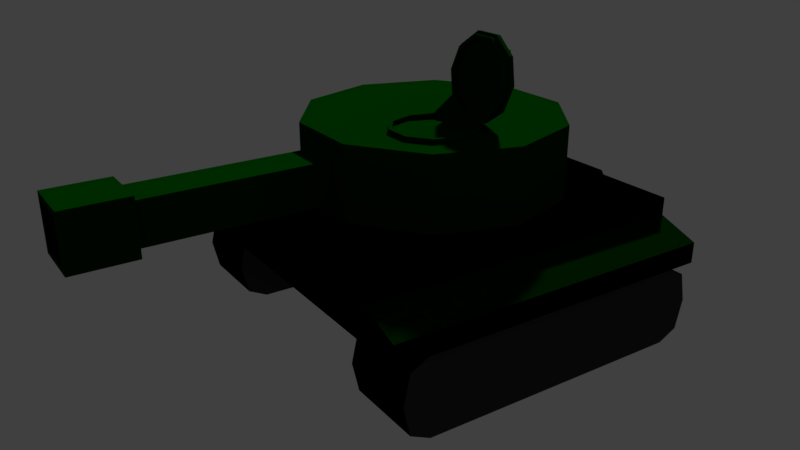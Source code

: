 # Source: Tank_1_.blend  (saved by Blender 2.79.0; exported with 4.5.12 LTS)
import bpy
from mathutils import Matrix  # noqa: F401  (used for matrix-valued properties, if any)

bpy.ops.wm.read_factory_settings(use_empty=True)
scene = bpy.context.scene
scene.name = 'Scene'

# ---- collections
col_collection_1 = bpy.data.collections.new('Collection 1'); scene.collection.children.link(col_collection_1)

# ---- materials (node trees are filled in below, after node groups)
mat_material_001 = bpy.data.materials.new('Material.001')
mat_material_001.alpha_threshold = 0.0
mat_material_001.diffuse_color = (9.31e-05, 0.0331, 0.0001825, 1.0)
mat_material_001.roughness = 0.5
mat_material_003 = bpy.data.materials.new('Material.003')
mat_material_003.alpha_threshold = 0.0
mat_material_003.diffuse_color = (0.0, 0.0, 0.0, 1.0)
mat_material_003.roughness = 0.5
mat_material_005 = bpy.data.materials.new('Material.005')
mat_material_005.alpha_threshold = 0.0
mat_material_005.diffuse_color = (0.04203, 0.04203, 0.04203, 1.0)
mat_material_005.roughness = 0.5
mat_material_002 = bpy.data.materials.new('Material.002')
mat_material_002.alpha_threshold = 0.0
mat_material_002.diffuse_color = (0.1523, 0.004417, 0.007094, 1.0)
mat_material_002.roughness = 0.5

# ---- material node trees

# ---- world
world_world = bpy.data.worlds.new('World'); scene.world = world_world
world_world.color = (0.05088, 0.05088, 0.05088)
world_world.use_sun_shadow = False
world_world.sun_shadow_jitter_overblur = 0.0
world_world.cycles.sampling_method = 'MANUAL'

# ---- cameras
cam_camera_001 = bpy.data.cameras.new('Camera.001')
cam_camera_001.clip_end = 100.0
cam_camera_001.lens = 35.0
cam_camera_001.sensor_width = 32.0
cam_camera_001.sensor_height = 18.0
cam_camera_001.display_size = 2.0
cam_camera_001.dof.focus_distance = 0.0

# ---- meshes
me_tankturret = bpy.data.meshes.new('TankTurret')
me_tankturret.from_pydata([(-0.2988, 1.189, 3.302), (-0.14, 0.7001, 3.302), (-0.7145, 1.491, 3.302), (-1.228, 1.491, 3.302), (-1.644, 1.189, 3.302), (-1.803, 0.7001, 3.302), (-1.644, 0.2113, 3.302), (-1.228, -0.09074, 3.302), (-0.7145, -0.09074, 3.302), (-0.2988, 0.2113, 3.302), (-0.2988, -0.4737, 4.587), (-0.14, -0.3997, 4.104), (-0.7145, -0.5193, 4.885), (-1.228, -0.5193, 4.885), (-1.644, -0.4737, 4.587), (-1.803, -0.3997, 4.104), (-1.644, -0.3258, 3.621), (-1.228, -0.2801, 3.322), (-0.7145, -0.2801, 3.322), (-0.2988, -0.3258, 3.621), (-1.228, -0.09074, 3.389), (-1.228, -0.1937, 3.335), (-1.644, -0.2393, 3.634), (-1.644, 0.2113, 3.389), (-1.644, 1.189, 3.389), (-1.644, -0.3872, 4.6), (-1.228, -0.4329, 4.899), (-1.228, 1.491, 3.389), (-0.2988, 1.189, 3.389), (-0.2988, -0.3872, 4.6), (-0.14, -0.3133, 4.117), (-0.14, 0.7001, 3.389), (-0.7145, -0.09074, 3.389), (-0.7145, -0.1937, 3.335), (-1.803, 0.7001, 3.389), (-1.803, -0.3133, 4.117), (-0.7145, 1.491, 3.389), (-0.7145, -0.4329, 4.899), (-0.2988, 0.2113, 3.389), (-0.2988, -0.2393, 3.634), (-1.209, -0.1163, 3.408), (-1.209, -0.2027, 3.395), (-1.593, -0.245, 3.67), (-1.593, -0.1585, 3.684), (-1.593, -0.2951, 4.577), (-1.593, -0.3816, 4.563), (-1.209, -0.4238, 4.839), (-1.209, -0.3373, 4.853), (-0.3498, -0.2951, 4.577), (-0.3498, -0.3816, 4.563), (-0.2031, -0.3133, 4.117), (-0.2031, -0.2268, 4.13), (-0.734, -0.1163, 3.408), (-0.734, -0.2027, 3.395), (-1.74, -0.2268, 4.13), (-1.74, -0.3133, 4.117), (-0.734, -0.3373, 4.853), (-0.734, -0.4238, 4.839), (-0.3498, -0.1585, 3.684), (-0.3498, -0.245, 3.67), (-0.3497, 1.152, 3.302), (-0.203, 0.7001, 3.302), (-0.734, 1.431, 3.302), (-1.209, 1.431, 3.302), (-1.593, 1.152, 3.302), (-1.74, 0.7001, 3.302), (-1.593, 0.2484, 3.302), (-1.209, -0.03083, 3.302), (-0.734, -0.03083, 3.302), (-0.3497, 0.2484, 3.302), (-0.3378, -0.4293, 4.565), (-0.1882, -0.3597, 4.11), (-0.7294, -0.4723, 4.846), (-1.214, -0.4723, 4.846), (-1.605, -0.4293, 4.565), (-1.755, -0.3597, 4.11), (-1.605, -0.29, 3.655), (-1.214, -0.247, 3.373), (-0.7294, -0.247, 3.373), (-0.3378, -0.29, 3.655), (-1.207, -0.03788, 3.416), (-1.214, -0.2407, 3.374), (-1.605, -0.2837, 3.656), (-1.596, 0.2509, 3.4), (-1.593, 1.152, 3.389), (-1.605, -0.423, 4.566), (-1.214, -0.466, 4.847), (-1.209, 1.431, 3.389), (-0.3497, 1.152, 3.389), (-0.3378, -0.423, 4.566), (-0.1882, -0.3534, 4.111), (-0.203, 0.7001, 3.389), (-0.7359, -0.03788, 3.416), (-0.7294, -0.2407, 3.374), (-1.74, 0.7001, 3.389), (-1.755, -0.3534, 4.111), (-0.734, 1.431, 3.389), (-0.7294, -0.466, 4.847), (-0.3465, 0.2509, 3.4), (-0.3378, -0.2837, 3.656), (-1.193, -0.0981, 3.466), (-1.197, -0.2572, 3.424), (-1.561, -0.2972, 3.686), (-1.546, -0.1508, 3.725), (-1.542, -0.2895, 4.54), (-1.561, -0.4269, 4.533), (-1.197, -0.467, 4.795), (-1.189, -0.3283, 4.793), (-0.4008, -0.2895, 4.54), (-0.3815, -0.4269, 4.533), (-0.2422, -0.3621, 4.109), (-0.2661, -0.2268, 4.13), (-0.7505, -0.0981, 3.466), (-0.7461, -0.2572, 3.424), (-1.677, -0.2268, 4.13), (-1.701, -0.3621, 4.109), (-0.7535, -0.3283, 4.793), (-0.7461, -0.467, 4.795), (-0.3971, -0.1508, 3.725), (-0.3815, -0.2972, 3.686), (2.573, -9.563e-08, 1.701), (2.082, 1.512, 1.701), (0.7951, 2.447, 1.701), (-0.7951, 2.447, 1.701), (-2.082, 1.512, 1.701), (-2.573, -2.49e-07, 1.701), (-2.082, -1.512, 1.701), (-0.7951, -2.447, 1.701), (0.7951, -2.447, 1.701), (2.082, -1.512, 1.701), (2.573, -9.423e-08, 3.302), (2.082, 1.512, 3.302), (0.7951, 2.447, 3.302), (-0.7951, 2.447, 3.302), (-2.082, 1.512, 3.302), (-2.573, -2.476e-07, 3.302), (-2.082, -1.512, 3.302), (-0.7951, -2.447, 3.302), (0.7951, -2.447, 3.302), (2.082, -1.512, 3.302), (-0.4027, 2.447, 2.096), (0.4027, 2.447, 2.096), (-0.4027, 2.447, 2.907), (0.4027, 2.447, 2.907), (-0.4027, 5.947, 2.096), (0.4027, 5.947, 2.096), (-0.4027, 5.947, 2.907), (0.4027, 5.947, 2.907), (-0.5275, 5.947, 1.971), (0.5275, 5.947, 1.971), (-0.5275, 5.947, 3.032), (0.5275, 5.947, 3.032), (-0.5275, 7.118, 1.971), (0.5275, 7.118, 1.971), (-0.5275, 7.118, 3.032), (0.5275, 7.118, 3.032), (-0.4121, 7.118, 2.087), (0.4121, 7.118, 2.087), (-0.4121, 7.118, 2.916), (0.4121, 7.118, 2.916), (-0.2988, 1.189, 3.302), (-0.14, 0.7001, 3.302), (-0.7145, 1.491, 3.302), (-1.228, 1.491, 3.302), (-1.644, 1.189, 3.302), (-1.803, 0.7001, 3.302), (-1.644, 0.2113, 3.302), (-1.228, -0.09074, 3.302), (-0.7145, -0.09074, 3.302), (-0.2988, 0.2113, 3.302), (-1.376, -0.4283, 4.436), (-1.376, -0.6224, 4.406), (-1.376, -0.458, 4.63), (-1.376, -0.6521, 4.6), (-1.179, -0.4283, 4.436), (-1.179, -0.6224, 4.406), (-1.179, -0.458, 4.63), (-1.179, -0.6521, 4.6), (-1.124, -0.8343, 4.373), (-1.124, -0.864, 4.568), (-1.124, -0.6699, 4.597), (-1.124, -0.6402, 4.403), (-0.7736, -0.8343, 4.373), (-0.7736, -0.864, 4.568), (-0.7736, -0.6699, 4.597), (-0.7736, -0.6402, 4.403), (-0.5451, -0.6224, 4.406), (-0.5451, -0.6521, 4.6), (-0.7415, -0.6521, 4.6), (-0.7415, -0.6224, 4.406), (-0.5451, -0.4165, 4.437), (-0.5451, -0.4462, 4.632), (-0.7415, -0.4462, 4.632), (-0.7415, -0.4165, 4.437), (-0.4121, 6.898, 2.087), (0.4121, 6.898, 2.087), (-0.4121, 6.898, 2.916), (0.4121, 6.898, 2.916)], [], [(22, 21, 17, 16), (10, 12, 13, 14, 15, 16, 17, 18, 19, 11), (26, 25, 14, 13), (30, 29, 10, 11), (21, 33, 18, 17), (25, 35, 15, 14), (29, 37, 12, 10), (33, 39, 19, 18), (35, 22, 16, 15), (37, 26, 13, 12), (39, 30, 11, 19), (9, 1, 31, 38), (2, 3, 27, 36), (37, 29, 49, 57), (5, 6, 23, 34), (8, 9, 38, 32), (30, 39, 59, 50), (0, 2, 36, 28), (4, 5, 34, 24), (29, 30, 50, 49), (7, 8, 32, 20), (1, 0, 28, 31), (39, 33, 53, 59), (3, 4, 24, 27), (6, 7, 20, 23), (32, 38, 58, 52), (58, 51, 50, 59), (56, 47, 46, 57), (54, 43, 42, 55), (52, 58, 59, 53), (48, 56, 57, 49), (44, 54, 55, 45), (40, 52, 53, 41), (51, 48, 49, 50), (47, 44, 45, 46), (43, 40, 41, 42), (25, 26, 46, 45), (26, 37, 57, 46), (23, 20, 40, 43), (35, 25, 45, 55), (21, 22, 42, 41), (20, 32, 52, 40), (22, 35, 55, 42), (33, 21, 41, 53), (82, 76, 77, 81), (70, 71, 79, 78, 77, 76, 75, 74, 73, 72), (86, 73, 74, 85), (90, 71, 70, 89), (81, 77, 78, 93), (85, 74, 75, 95), (89, 70, 72, 97), (93, 78, 79, 99), (95, 75, 76, 82), (97, 72, 73, 86), (99, 79, 71, 90), (69, 98, 91, 61), (62, 96, 87, 63), (97, 117, 109, 89), (65, 94, 83, 66), (68, 92, 98, 69), (90, 110, 119, 99), (60, 88, 96, 62), (64, 84, 94, 65), (89, 109, 110, 90), (67, 80, 92, 68), (61, 91, 88, 60), (99, 119, 113, 93), (63, 87, 84, 64), (66, 83, 80, 67), (92, 112, 118, 98), (118, 119, 110, 111), (116, 117, 106, 107), (114, 115, 102, 103), (112, 113, 119, 118), (108, 109, 117, 116), (104, 105, 115, 114), (100, 101, 113, 112), (111, 110, 109, 108), (107, 106, 105, 104), (103, 102, 101, 100), (85, 105, 106, 86), (86, 106, 117, 97), (83, 103, 100, 80), (95, 115, 105, 85), (81, 101, 102, 82), (80, 100, 112, 92), (82, 102, 115, 95), (93, 113, 101, 81), (0, 1, 61, 60), (2, 0, 60, 62), (3, 2, 62, 63), (4, 3, 63, 64), (5, 4, 64, 65), (6, 5, 65, 66), (7, 6, 66, 67), (8, 7, 67, 68), (9, 8, 68, 69), (1, 9, 69, 61), (58, 38, 98, 118), (38, 31, 91, 98), (36, 27, 87, 96), (34, 23, 83, 94), (28, 36, 96, 88), (24, 34, 94, 84), (31, 28, 88, 91), (27, 24, 84, 87), (51, 58, 118, 111), (47, 56, 116, 107), (43, 54, 114, 103), (56, 48, 108, 116), (54, 44, 104, 114), (48, 51, 111, 108), (44, 47, 107, 104), (23, 43, 103, 83), (62, 63, 64, 65, 66, 67, 68, 69, 61, 60), (128, 138, 137, 127), (125, 135, 134, 124), (122, 132, 131, 121), (129, 139, 138, 128), (126, 136, 135, 125), (122, 123, 140, 141), (120, 130, 139, 129), (127, 137, 136, 126), (124, 134, 133, 123), (121, 131, 130, 120), (135, 136, 166, 165), (140, 142, 146, 144), (132, 122, 141, 143), (133, 132, 143, 142), (123, 133, 142, 140), (147, 145, 149, 151), (142, 143, 147, 146), (143, 141, 145, 147), (141, 140, 144, 145), (151, 149, 153, 155), (145, 144, 148, 149), (144, 146, 150, 148), (146, 147, 151, 150), (152, 154, 158, 156), (149, 148, 152, 153), (148, 150, 154, 152), (150, 151, 155, 154), (159, 157, 195, 197), (154, 155, 159, 158), (155, 153, 157, 159), (153, 152, 156, 157), (132, 133, 163, 162), (139, 130, 161, 169), (136, 137, 167, 166), (133, 134, 164, 163), (130, 131, 160, 161), (137, 138, 168, 167), (134, 135, 165, 164), (131, 132, 162, 160), (138, 139, 169, 168), (170, 171, 173, 172), (172, 173, 177, 176), (176, 177, 175, 174), (174, 175, 171, 170), (175, 177, 180, 181), (178, 181, 185, 182), (173, 171, 178, 179), (171, 175, 181, 178), (177, 173, 179, 180), (185, 184, 188, 189), (180, 179, 183, 184), (181, 180, 184, 185), (179, 178, 182, 183), (189, 188, 192, 193), (183, 182, 186, 187), (182, 185, 189, 186), (184, 183, 187, 188), (187, 186, 190, 191), (186, 189, 193, 190), (188, 187, 191, 192), (194, 196, 197, 195), (157, 156, 194, 195), (156, 158, 196, 194), (158, 159, 197, 196)])
me_tankturret.polygons.foreach_set('material_index', [0, 0, 0, 0, 0, 0, 0, 0, 0, 0, 0, 0, 0, 0, 0, 0, 0, 0, 0, 0, 0, 0, 0, 0, 0, 0, 0, 0, 0, 0, 0, 0, 0, 0, 0, 0, 0, 0, 0, 0, 0, 0, 0, 0, 0, 0, 0, 0, 0, 0, 0, 0, 0, 0, 0, 0, 0, 0, 0, 0, 0, 0, 0, 0, 0, 0, 0, 0, 0, 0, 0, 0, 0, 0, 0, 0, 0, 0, 0, 0, 0, 0, 0, 0, 0, 0, 0, 0, 0, 0, 0, 0, 0, 0, 0, 0, 0, 0, 0, 0, 0, 0, 0, 0, 0, 0, 0, 0, 0, 0, 0, 0, 0, 0, 0, 0, 0, 0, 0, 0, 0, 0, 0, 0, 0, 0, 0, 0, 0, 0, 0, 0, 0, 0, 0, 0, 0, 0, 0, 0, 0, 0, 1, 0, 0, 0, 0, 0, 0, 0, 0, 0, 0, 0, 0, 0, 0, 0, 0, 0, 0, 0, 0, 0, 0, 0, 0, 0, 0, 0, 0, 0, 0, 0, 0, 1, 1, 1, 1])
me_tankturret.materials.append(mat_material_001)
me_tankturret.materials.append(mat_material_003)
me_tankturret.use_remesh_preserve_volume = False
me_tankturret.use_remesh_preserve_attributes = False
me_tankturret.use_mirror_vertex_groups = False
me_tankturret.update()
me_tankbase = bpy.data.meshes.new('TankBase')
me_tankbase.from_pydata([(-3.735, -2.679, -0.7667), (-3.735, -3.198, 0.0), (-3.735, 2.679, 0.7667), (-3.735, 3.198, 0.0), (-2.201, 3.198, 0.0), (-2.201, 2.679, -0.7667), (-2.201, -2.679, 0.7667), (-2.201, -3.198, 0.0), (-3.735, 2.679, -0.7667), (-3.735, -2.679, 0.7667), (-2.201, -2.679, -0.7667), (-2.201, 2.679, 0.7667), (-3.735, -3.068, -0.575), (-3.735, -3.068, 0.575), (-3.735, 3.068, -0.575), (-3.735, 3.068, 0.575), (-2.201, -3.068, -0.575), (-2.201, -3.068, 0.575), (-2.201, 3.068, -0.575), (-2.201, 3.068, 0.575), (-2.133, -2.765, -0.1793), (-2.133, 2.277, -0.1793), (2.133, -2.765, -0.1793), (2.133, 2.277, -0.1793), (-2.133, -3.155, 0.8283), (-2.133, 3.441, 0.8283), (2.133, 3.441, 0.8283), (2.133, -3.155, 0.8283), (-3.84, -3.155, 0.8283), (-3.84, 3.441, 0.8283), (3.84, 3.441, 0.8283), (3.84, -3.155, 0.8283), (-1.28, 3.441, 1.866), (1.28, 3.441, 1.866), (1.28, -3.155, 1.866), (-1.28, -3.155, 1.866), (-2.987, -3.155, 0.8283), (-2.987, 3.441, 0.8283), (-3.053, -3.155, 1.866), (-3.053, 3.441, 1.866), (2.987, -3.155, 0.8283), (2.987, 3.441, 0.8283), (3.053, 3.441, 1.866), (3.053, -3.155, 1.866), (-3.84, -3.155, 1.235), (-3.84, 3.441, 1.235), (3.84, -3.155, 1.235), (3.84, 3.441, 1.235), (-3.053, -3.155, 1.518), (-3.053, 3.441, 1.518), (3.053, 3.441, 1.518), (3.053, -3.155, 1.518), (-1.707, -3.155, 1.347), (1.707, -3.155, 1.347), (1.707, 3.441, 1.347), (-1.707, 3.441, 1.347), (2.696, -3.155, 1.781), (1.671, -3.155, 1.781), (-1.865, -3.155, 1.465), (-1.671, -3.155, 1.781), (1.865, -3.155, 1.465), (-2.696, -3.155, 1.781), (-2.696, -3.155, 1.569), (2.696, -3.155, 1.569), (2.696, -3.035, 1.781), (1.671, -3.035, 1.781), (-1.865, -3.035, 1.465), (-1.671, -3.035, 1.781), (1.865, -3.035, 1.465), (-2.696, -3.035, 1.781), (-2.696, -3.035, 1.569), (2.696, -3.035, 1.569), (1.28, -3.321, 1.866), (-1.28, -3.321, 1.866), (-1.707, -3.321, 1.347), (1.707, -3.321, 1.347)], [], [(8, 5, 10, 0), (9, 6, 11, 2), (10, 16, 12, 0), (12, 16, 7, 1), (1, 7, 17, 13), (6, 9, 13, 17), (11, 19, 15, 2), (3, 15, 19, 4), (14, 3, 4, 18), (5, 8, 14, 18), (8, 0, 12, 1, 13, 9, 2, 15, 3, 14), (11, 6, 17, 7, 16, 10, 5, 18, 4, 19), (40, 41, 30, 31), (37, 36, 28, 29), (24, 27, 53, 52), (21, 23, 22, 20), (42, 33, 34, 43), (22, 27, 24, 20), (23, 26, 27, 22), (21, 25, 26, 23), (20, 24, 25, 21), (33, 32, 35, 34), (54, 55, 32, 33), (39, 32, 55, 49), (34, 35, 73, 72), (37, 49, 55, 25), (32, 39, 38, 35), (25, 24, 36, 37), (26, 25, 55, 54), (38, 39, 49, 48), (27, 26, 41, 40), (49, 45, 44, 48), (47, 50, 51, 46), (42, 43, 51, 50), (41, 26, 54, 50), (54, 33, 42, 50), (30, 41, 50, 47), (31, 30, 47, 46), (40, 31, 46, 51), (53, 27, 40, 51), (53, 51, 63, 60), (37, 29, 45, 49), (29, 28, 44, 45), (28, 36, 48, 44), (36, 24, 52, 48), (52, 35, 59, 58), (63, 56, 64, 71), (62, 58, 66, 70), (51, 43, 56, 63), (43, 34, 57, 56), (38, 48, 62, 61), (34, 53, 60, 57), (48, 52, 58, 62), (35, 38, 61, 59), (64, 65, 68, 71), (67, 69, 70, 66), (59, 61, 69, 67), (58, 59, 67, 66), (60, 63, 71, 68), (61, 62, 70, 69), (57, 60, 68, 65), (56, 57, 65, 64), (74, 75, 72, 73), (52, 53, 75, 74), (35, 52, 74, 73), (53, 34, 72, 75)])
me_tankbase.polygons.foreach_set('material_index', [0, 0, 0, 0, 0, 0, 0, 0, 0, 0, 1, 1, 2, 2, 2, 2, 2, 2, 2, 2, 2, 2, 2, 2, 2, 2, 2, 2, 2, 2, 2, 2, 2, 2, 2, 2, 2, 2, 2, 2, 2, 2, 2, 2, 2, 2, 2, 2, 2, 2, 2, 2, 2, 2, 3, 3, 2, 2, 2, 2, 2, 2, 2, 2, 2, 2])
me_tankbase.materials.append(mat_material_003)
me_tankbase.materials.append(mat_material_005)
me_tankbase.materials.append(mat_material_001)
me_tankbase.materials.append(mat_material_002)
me_tankbase.use_remesh_preserve_volume = False
me_tankbase.use_remesh_preserve_attributes = False
me_tankbase.use_mirror_vertex_groups = False
me_tankbase.update()

# ---- objects
ob_camera = bpy.data.objects.new('Camera', cam_camera_001)
ob_tank_turret = bpy.data.objects.new('Tank Turret', me_tankturret)
ob_tank_base = bpy.data.objects.new('Tank_Base', me_tankbase)

# ---- transforms, parenting, visibility, modifiers, constraints
ob_camera.location = (-13.04, 9.466, 7.76)
ob_camera.rotation_euler = (1.172, -6.38e-07, -2.159)
ob_camera.lineart.crease_threshold = 0.0
ob_tank_turret.location = (0.0, 0.0, 0.0)
ob_tank_turret.lineart.crease_threshold = 0.0
ob_tank_base.location = (0.0, 0.0, 0.0)
ob_tank_base.lineart.crease_threshold = 0.0
_m = ob_tank_base.modifiers.new('Mirror', 'MIRROR')

# ---- collection membership
col_collection_1.objects.link(ob_camera)
col_collection_1.objects.link(ob_tank_turret)
col_collection_1.objects.link(ob_tank_base)

# ---- scene / render settings (as saved in the file)
scene.camera = ob_camera
scene.frame_start = 1; scene.frame_end = 250; scene.frame_set(1)
scene.render.engine = 'CYCLES'
scene.render.resolution_percentage = 50
scene.render.dither_intensity = 0.0
scene.cycles.use_denoising = False
scene.cycles.samples = 128
scene.cycles.sampling_pattern = 'TABULATED_SOBOL'
scene.cycles.use_adaptive_sampling = False
scene.cycles.use_light_tree = False
scene.cycles.blur_glossy = 0.0
scene.cycles.sample_clamp_indirect = 0.0
scene.view_settings.view_transform = 'Standard'
bpy.context.view_layer.update()

# ---- added for rendering (the .blend has no usable light): sun
light_auto_sun = bpy.data.lights.new('AutoSun', 'SUN')
light_auto_sun.energy = 3.0
light_auto_sun.angle = 0.0523599
ob_auto_sun = bpy.data.objects.new('AutoSun', light_auto_sun)
scene.collection.objects.link(ob_auto_sun)
ob_auto_sun.rotation_euler = (0.872665, 0.174533, 0.523599)
bpy.context.view_layer.update()
